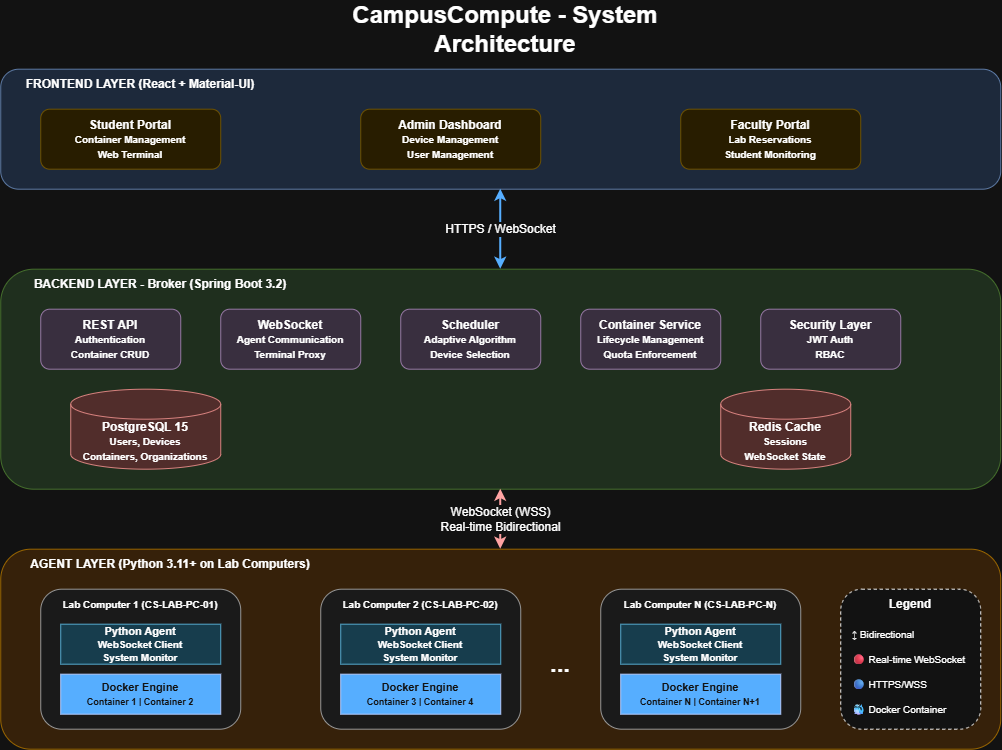

The diagram above was exported from draw.io. Its source (the exported page's mxGraphModel, read from the mxfile embedded in the PNG):
<mxGraphModel dx="1451" dy="742" grid="1" gridSize="10" guides="1" tooltips="1" connect="1" arrows="1" fold="1" page="1" pageScale="1" pageWidth="1169" pageHeight="827" math="0" shadow="0">
  <root>
    <mxCell id="0" />
    <mxCell id="1" parent="0" />
    <mxCell id="title" parent="1" style="text;html=1;strokeColor=none;fillColor=none;align=center;verticalAlign=middle;whiteSpace=wrap;rounded=0;fontSize=24;fontStyle=1" value="CampusCompute - System Architecture" vertex="1">
      <mxGeometry height="40" width="400" x="384.5" y="20" as="geometry" />
    </mxCell>
    <mxCell id="frontend-container" parent="1" style="rounded=1;whiteSpace=wrap;html=1;fillColor=#dae8fc;strokeColor=#6c8ebf;verticalAlign=top;fontSize=14;fontStyle=1" value="" vertex="1">
      <mxGeometry height="120" width="1000" x="80" y="80" as="geometry" />
    </mxCell>
    <mxCell id="frontend-label" parent="1" style="text;html=1;strokeColor=none;fillColor=none;align=center;verticalAlign=middle;whiteSpace=wrap;rounded=0;fontSize=12;fontStyle=1" value="FRONTEND LAYER (React + Material-UI)" vertex="1">
      <mxGeometry height="20" width="280" x="80" y="85" as="geometry" />
    </mxCell>
    <mxCell id="student-portal" parent="1" style="rounded=1;whiteSpace=wrap;html=1;fillColor=#fff2cc;strokeColor=#d6b656;fontSize=12;fontStyle=1" value="Student Portal&lt;br&gt;&lt;font style=&quot;font-size: 10px&quot;&gt;Container Management&lt;br&gt;Web Terminal&lt;/font&gt;" vertex="1">
      <mxGeometry height="60" width="180" x="120" y="120" as="geometry" />
    </mxCell>
    <mxCell id="admin-portal" parent="1" style="rounded=1;whiteSpace=wrap;html=1;fillColor=#fff2cc;strokeColor=#d6b656;fontSize=12;fontStyle=1" value="Admin Dashboard&lt;br&gt;&lt;font style=&quot;font-size: 10px&quot;&gt;Device Management&lt;br&gt;User Management&lt;/font&gt;" vertex="1">
      <mxGeometry height="60" width="180" x="440" y="120" as="geometry" />
    </mxCell>
    <mxCell id="faculty-portal" parent="1" style="rounded=1;whiteSpace=wrap;html=1;fillColor=#fff2cc;strokeColor=#d6b656;fontSize=12;fontStyle=1" value="Faculty Portal&lt;br&gt;&lt;font style=&quot;font-size: 10px&quot;&gt;Lab Reservations&lt;br&gt;Student Monitoring&lt;/font&gt;" vertex="1">
      <mxGeometry height="60" width="180" x="760" y="120" as="geometry" />
    </mxCell>
    <mxCell id="frontend-backend-connection" edge="1" parent="1" source="frontend-container" style="endArrow=classic;startArrow=classic;html=1;rounded=0;fontSize=12;strokeWidth=2;strokeColor=#0066CC;" target="backend-container" value="HTTPS / WebSocket">
      <mxGeometry height="50" relative="1" width="50" as="geometry">
        <mxPoint x="580" y="220" as="sourcePoint" />
        <mxPoint x="580" y="280" as="targetPoint" />
      </mxGeometry>
    </mxCell>
    <mxCell id="backend-container" parent="1" style="rounded=1;whiteSpace=wrap;html=1;fillColor=#d5e8d4;strokeColor=#82b366;verticalAlign=top;fontSize=14;fontStyle=1" value="" vertex="1">
      <mxGeometry height="220" width="1000" x="80" y="280" as="geometry" />
    </mxCell>
    <mxCell id="backend-label" parent="1" style="text;html=1;strokeColor=none;fillColor=none;align=center;verticalAlign=middle;whiteSpace=wrap;rounded=0;fontSize=12;fontStyle=1" value="BACKEND LAYER - Broker (Spring Boot 3.2)" vertex="1">
      <mxGeometry height="20" width="320" x="80" y="285" as="geometry" />
    </mxCell>
    <mxCell id="rest-api" parent="1" style="rounded=1;whiteSpace=wrap;html=1;fillColor=#e1d5e7;strokeColor=#9673a6;fontSize=12;fontStyle=1" value="REST API&lt;br&gt;&lt;font style=&quot;font-size: 10px&quot;&gt;Authentication&lt;br&gt;Container CRUD&lt;/font&gt;" vertex="1">
      <mxGeometry height="60" width="140" x="120" y="320" as="geometry" />
    </mxCell>
    <mxCell id="websocket" parent="1" style="rounded=1;whiteSpace=wrap;html=1;fillColor=#e1d5e7;strokeColor=#9673a6;fontSize=12;fontStyle=1" value="WebSocket&lt;br&gt;&lt;font style=&quot;font-size: 10px&quot;&gt;Agent Communication&lt;br&gt;Terminal Proxy&lt;/font&gt;" vertex="1">
      <mxGeometry height="60" width="140" x="300" y="320" as="geometry" />
    </mxCell>
    <mxCell id="scheduler" parent="1" style="rounded=1;whiteSpace=wrap;html=1;fillColor=#e1d5e7;strokeColor=#9673a6;fontSize=12;fontStyle=1" value="Scheduler&lt;br&gt;&lt;font style=&quot;font-size: 10px&quot;&gt;Adaptive Algorithm&lt;br&gt;Device Selection&lt;/font&gt;" vertex="1">
      <mxGeometry height="60" width="140" x="480" y="320" as="geometry" />
    </mxCell>
    <mxCell id="container-service" parent="1" style="rounded=1;whiteSpace=wrap;html=1;fillColor=#e1d5e7;strokeColor=#9673a6;fontSize=12;fontStyle=1" value="Container Service&lt;br&gt;&lt;font style=&quot;font-size: 10px&quot;&gt;Lifecycle Management&lt;br&gt;Quota Enforcement&lt;/font&gt;" vertex="1">
      <mxGeometry height="60" width="140" x="660" y="320" as="geometry" />
    </mxCell>
    <mxCell id="security" parent="1" style="rounded=1;whiteSpace=wrap;html=1;fillColor=#e1d5e7;strokeColor=#9673a6;fontSize=12;fontStyle=1" value="Security Layer&lt;br&gt;&lt;font style=&quot;font-size: 10px&quot;&gt;JWT Auth&lt;br&gt;RBAC&lt;/font&gt;" vertex="1">
      <mxGeometry height="60" width="140" x="840" y="320" as="geometry" />
    </mxCell>
    <mxCell id="database" parent="1" style="shape=cylinder3;whiteSpace=wrap;html=1;boundedLbl=1;backgroundOutline=1;size=15;fillColor=#f8cecc;strokeColor=#b85450;fontSize=12;fontStyle=1" value="PostgreSQL 15&lt;br&gt;&lt;font style=&quot;font-size: 10px&quot;&gt;Users, Devices&lt;br&gt;Containers, Organizations&lt;/font&gt;" vertex="1">
      <mxGeometry height="80" width="150" x="150" y="400" as="geometry" />
    </mxCell>
    <mxCell id="redis" parent="1" style="shape=cylinder3;whiteSpace=wrap;html=1;boundedLbl=1;backgroundOutline=1;size=15;fillColor=#f8cecc;strokeColor=#b85450;fontSize=12;fontStyle=1" value="Redis Cache&lt;br&gt;&lt;font style=&quot;font-size: 10px&quot;&gt;Sessions&lt;br&gt;WebSocket State&lt;/font&gt;" vertex="1">
      <mxGeometry height="80" width="130" x="800" y="400" as="geometry" />
    </mxCell>
    <mxCell id="backend-agent-connection" edge="1" parent="1" source="backend-container" style="endArrow=classic;startArrow=classic;html=1;rounded=0;fontSize=12;strokeWidth=2;strokeColor=#CC0000;" target="agent-layer" value="WebSocket (WSS)&lt;br&gt;Real-time Bidirectional">
      <mxGeometry height="50" relative="1" width="50" as="geometry">
        <mxPoint x="580" y="500" as="sourcePoint" />
        <mxPoint x="580" y="560" as="targetPoint" />
      </mxGeometry>
    </mxCell>
    <mxCell id="agent-layer" parent="1" style="rounded=1;whiteSpace=wrap;html=1;fillColor=#ffe6cc;strokeColor=#d79b00;verticalAlign=top;fontSize=14;fontStyle=1" value="" vertex="1">
      <mxGeometry height="200" width="1000" x="80" y="560" as="geometry" />
    </mxCell>
    <mxCell id="agent-label" parent="1" style="text;html=1;strokeColor=none;fillColor=none;align=center;verticalAlign=middle;whiteSpace=wrap;rounded=0;fontSize=12;fontStyle=1" value="AGENT LAYER (Python 3.11+ on Lab Computers)" vertex="1">
      <mxGeometry height="20" width="340" x="80" y="565" as="geometry" />
    </mxCell>
    <mxCell id="lab1-container" parent="1" style="rounded=1;whiteSpace=wrap;html=1;fillColor=#f5f5f5;strokeColor=#666666;verticalAlign=top;" value="" vertex="1">
      <mxGeometry height="140" width="200" x="120" y="600" as="geometry" />
    </mxCell>
    <mxCell id="lab1-label" parent="1" style="text;html=1;strokeColor=none;fillColor=none;align=center;verticalAlign=middle;whiteSpace=wrap;rounded=0;fontSize=10;fontStyle=1" value="Lab Computer 1 (CS-LAB-PC-01)" vertex="1">
      <mxGeometry height="20" width="200" x="120" y="605" as="geometry" />
    </mxCell>
    <mxCell id="agent1" parent="1" style="rounded=0;whiteSpace=wrap;html=1;fillColor=#b1ddf0;strokeColor=#10739e;fontSize=11;fontStyle=1" value="Python Agent&lt;br&gt;&lt;font style=&quot;font-size: 10px&quot;&gt;WebSocket Client&lt;br&gt;System Monitor&lt;/font&gt;" vertex="1">
      <mxGeometry height="40" width="160" x="140" y="635" as="geometry" />
    </mxCell>
    <mxCell id="docker1" parent="1" style="rounded=0;whiteSpace=wrap;html=1;fillColor=#0066CC;strokeColor=#001DBC;fontColor=#ffffff;fontSize=11;fontStyle=1" value="Docker Engine&lt;br&gt;&lt;font style=&quot;font-size: 9px&quot;&gt;Container 1 | Container 2&lt;/font&gt;" vertex="1">
      <mxGeometry height="40" width="160" x="140" y="685" as="geometry" />
    </mxCell>
    <mxCell id="lab2-container" parent="1" style="rounded=1;whiteSpace=wrap;html=1;fillColor=#f5f5f5;strokeColor=#666666;verticalAlign=top;" value="" vertex="1">
      <mxGeometry height="140" width="200" x="400" y="600" as="geometry" />
    </mxCell>
    <mxCell id="lab2-label" parent="1" style="text;html=1;strokeColor=none;fillColor=none;align=center;verticalAlign=middle;whiteSpace=wrap;rounded=0;fontSize=10;fontStyle=1" value="Lab Computer 2 (CS-LAB-PC-02)" vertex="1">
      <mxGeometry height="20" width="200" x="400" y="605" as="geometry" />
    </mxCell>
    <mxCell id="agent2" parent="1" style="rounded=0;whiteSpace=wrap;html=1;fillColor=#b1ddf0;strokeColor=#10739e;fontSize=11;fontStyle=1" value="Python Agent&lt;br&gt;&lt;font style=&quot;font-size: 10px&quot;&gt;WebSocket Client&lt;br&gt;System Monitor&lt;/font&gt;" vertex="1">
      <mxGeometry height="40" width="160" x="420" y="635" as="geometry" />
    </mxCell>
    <mxCell id="docker2" parent="1" style="rounded=0;whiteSpace=wrap;html=1;fillColor=#0066CC;strokeColor=#001DBC;fontColor=#ffffff;fontSize=11;fontStyle=1" value="Docker Engine&lt;br&gt;&lt;font style=&quot;font-size: 9px&quot;&gt;Container 3 | Container 4&lt;/font&gt;" vertex="1">
      <mxGeometry height="40" width="160" x="420" y="685" as="geometry" />
    </mxCell>
    <mxCell id="labn-container" parent="1" style="rounded=1;whiteSpace=wrap;html=1;fillColor=#f5f5f5;strokeColor=#666666;verticalAlign=top;" value="" vertex="1">
      <mxGeometry height="140" width="200" x="680" y="600" as="geometry" />
    </mxCell>
    <mxCell id="labn-label" parent="1" style="text;html=1;strokeColor=none;fillColor=none;align=center;verticalAlign=middle;whiteSpace=wrap;rounded=0;fontSize=10;fontStyle=1" value="Lab Computer N (CS-LAB-PC-N)" vertex="1">
      <mxGeometry height="20" width="200" x="680" y="605" as="geometry" />
    </mxCell>
    <mxCell id="agentn" parent="1" style="rounded=0;whiteSpace=wrap;html=1;fillColor=#b1ddf0;strokeColor=#10739e;fontSize=11;fontStyle=1" value="Python Agent&lt;br&gt;&lt;font style=&quot;font-size: 10px&quot;&gt;WebSocket Client&lt;br&gt;System Monitor&lt;/font&gt;" vertex="1">
      <mxGeometry height="40" width="160" x="700" y="635" as="geometry" />
    </mxCell>
    <mxCell id="dockern" parent="1" style="rounded=0;whiteSpace=wrap;html=1;fillColor=#0066CC;strokeColor=#001DBC;fontColor=#ffffff;fontSize=11;fontStyle=1" value="Docker Engine&lt;br&gt;&lt;font style=&quot;font-size: 9px&quot;&gt;Container N | Container N+1&lt;/font&gt;" vertex="1">
      <mxGeometry height="40" width="160" x="700" y="685" as="geometry" />
    </mxCell>
    <mxCell id="dots" parent="1" style="text;html=1;strokeColor=none;fillColor=none;align=center;verticalAlign=middle;whiteSpace=wrap;rounded=0;fontSize=24;fontStyle=1" value="..." vertex="1">
      <mxGeometry height="40" width="40" x="620" y="655" as="geometry" />
    </mxCell>
    <mxCell id="legend-container" parent="1" style="rounded=1;whiteSpace=wrap;html=1;fillColor=#ffffff;strokeColor=#000000;verticalAlign=top;fontSize=12;fontStyle=1;dashed=1;" value="" vertex="1">
      <mxGeometry height="140" width="140" x="920" y="600" as="geometry" />
    </mxCell>
    <mxCell id="legend-title" parent="1" style="text;html=1;strokeColor=none;fillColor=none;align=center;verticalAlign=middle;whiteSpace=wrap;rounded=0;fontSize=12;fontStyle=1" value="Legend" vertex="1">
      <mxGeometry height="20" width="140" x="920" y="605" as="geometry" />
    </mxCell>
    <mxCell id="legend-sync" parent="1" style="text;html=1;strokeColor=none;fillColor=none;align=left;verticalAlign=middle;whiteSpace=wrap;rounded=0;fontSize=10;" value="↕ Bidirectional" vertex="1">
      <mxGeometry height="20" width="120" x="930" y="635" as="geometry" />
    </mxCell>
    <mxCell id="legend-realtime" parent="1" style="text;html=1;strokeColor=none;fillColor=none;align=left;verticalAlign=middle;whiteSpace=wrap;rounded=0;fontSize=10;" value="🔴 Real-time WebSocket" vertex="1">
      <mxGeometry height="20" width="120" x="930" y="660" as="geometry" />
    </mxCell>
    <mxCell id="legend-https" parent="1" style="text;html=1;strokeColor=none;fillColor=none;align=left;verticalAlign=middle;whiteSpace=wrap;rounded=0;fontSize=10;" value="🔵 HTTPS/WSS" vertex="1">
      <mxGeometry height="20" width="120" x="930" y="685" as="geometry" />
    </mxCell>
    <mxCell id="legend-container-text" parent="1" style="text;html=1;strokeColor=none;fillColor=none;align=left;verticalAlign=middle;whiteSpace=wrap;rounded=0;fontSize=10;" value="🐳 Docker Container" vertex="1">
      <mxGeometry height="20" width="120" x="930" y="710" as="geometry" />
    </mxCell>
  </root>
</mxGraphModel>